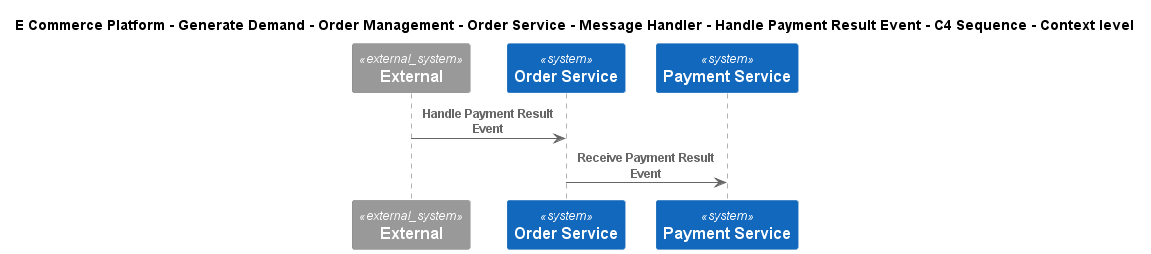

The diagram above was rendered by PlantUML. Its source (embedded in the PNG):
@startuml
!include ..\..\..\..\..\..\..\..\..\.c4s\C4_Sequence.puml
SHOW_FOOT_BOXES()

title E Commerce Platform - Generate Demand - Order Management - Order Service - Message Handler - Handle Payment Result Event - C4 Sequence - Context level

System_Ext(C4InterFlow.SoftwareSystems.ExternalSystem, "External", "")
System(ECommercePlatform.GenerateDemand.OrderManagement.SoftwareSystems.OrderService, "Order Service", "")
System(ECommercePlatform.Deliver.Payments.SoftwareSystems.PaymentService, "Payment Service", "")

Rel(C4InterFlow.SoftwareSystems.ExternalSystem, ECommercePlatform.GenerateDemand.OrderManagement.SoftwareSystems.OrderService, "Handle Payment Result Event")
Rel(ECommercePlatform.GenerateDemand.OrderManagement.SoftwareSystems.OrderService, ECommercePlatform.Deliver.Payments.SoftwareSystems.PaymentService, "Receive Payment Result Event")


@enduml